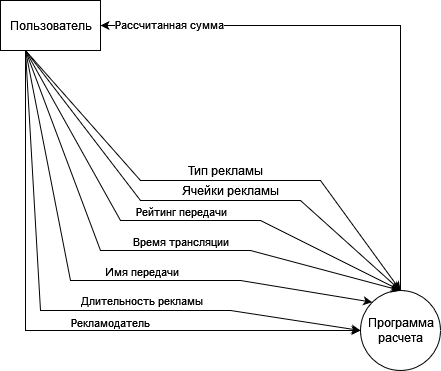

The diagram above was exported from draw.io. Its source (the exported page's mxGraphModel, read from the mxfile embedded in the PNG):
<mxGraphModel dx="1453" dy="1313" grid="1" gridSize="10" guides="1" tooltips="1" connect="1" arrows="1" fold="1" page="1" pageScale="1" pageWidth="827" pageHeight="1169" math="0" shadow="0">
  <root>
    <mxCell id="0" />
    <mxCell id="1" parent="0" />
    <mxCell id="nfZRjN_n3jwFYfnEZDaI-1" value="Пользователь" style="html=1;dashed=0;whitespace=wrap;" parent="1" vertex="1">
      <mxGeometry x="40" y="40" width="100" height="50" as="geometry" />
    </mxCell>
    <mxCell id="nfZRjN_n3jwFYfnEZDaI-3" value="&lt;div&gt;Программа&lt;/div&gt;&lt;div&gt;расчета&lt;/div&gt;" style="shape=ellipse;html=1;dashed=0;whitespace=wrap;aspect=fixed;perimeter=ellipsePerimeter;" parent="1" vertex="1">
      <mxGeometry x="400" y="330" width="80" height="80" as="geometry" />
    </mxCell>
    <mxCell id="k_byAhoxsBUi9kgTS5_T-2" value="" style="endArrow=classic;html=1;exitX=0.25;exitY=1;exitDx=0;exitDy=0;entryX=0;entryY=0.5;entryDx=0;entryDy=0;rounded=0;" parent="1" source="nfZRjN_n3jwFYfnEZDaI-1" target="nfZRjN_n3jwFYfnEZDaI-3" edge="1">
      <mxGeometry width="50" height="50" relative="1" as="geometry">
        <mxPoint x="80" y="370" as="sourcePoint" />
        <mxPoint x="130" y="320" as="targetPoint" />
        <Array as="points">
          <mxPoint x="65" y="370" />
        </Array>
      </mxGeometry>
    </mxCell>
    <mxCell id="k_byAhoxsBUi9kgTS5_T-9" value="&lt;div&gt;Длительность рекламы&lt;/div&gt;" style="edgeLabel;html=1;align=center;verticalAlign=middle;resizable=0;points=[];rotation=0;" parent="k_byAhoxsBUi9kgTS5_T-2" vertex="1" connectable="0">
      <mxGeometry x="-0.2497" y="56" relative="1" as="geometry">
        <mxPoint x="59" y="19" as="offset" />
      </mxGeometry>
    </mxCell>
    <mxCell id="k_byAhoxsBUi9kgTS5_T-3" value="" style="endArrow=classic;html=1;exitX=0.25;exitY=1;exitDx=0;exitDy=0;entryX=0;entryY=0.5;entryDx=0;entryDy=0;rounded=0;" parent="1" source="nfZRjN_n3jwFYfnEZDaI-1" target="nfZRjN_n3jwFYfnEZDaI-3" edge="1">
      <mxGeometry width="50" height="50" relative="1" as="geometry">
        <mxPoint x="250" y="310" as="sourcePoint" />
        <mxPoint x="300" y="260" as="targetPoint" />
        <Array as="points">
          <mxPoint x="80" y="350" />
          <mxPoint x="270" y="350" />
        </Array>
      </mxGeometry>
    </mxCell>
    <mxCell id="k_byAhoxsBUi9kgTS5_T-10" value="Рекламодатель" style="edgeLabel;html=1;align=center;verticalAlign=middle;resizable=0;points=[];rotation=0;" parent="k_byAhoxsBUi9kgTS5_T-3" vertex="1" connectable="0">
      <mxGeometry x="-0.183" y="38" relative="1" as="geometry">
        <mxPoint x="33" y="35" as="offset" />
      </mxGeometry>
    </mxCell>
    <mxCell id="k_byAhoxsBUi9kgTS5_T-5" value="" style="endArrow=classic;html=1;exitX=0.25;exitY=1;exitDx=0;exitDy=0;entryX=0;entryY=0;entryDx=0;entryDy=0;rounded=0;" parent="1" source="nfZRjN_n3jwFYfnEZDaI-1" target="nfZRjN_n3jwFYfnEZDaI-3" edge="1">
      <mxGeometry width="50" height="50" relative="1" as="geometry">
        <mxPoint x="140" y="220" as="sourcePoint" />
        <mxPoint x="180" y="370" as="targetPoint" />
        <Array as="points">
          <mxPoint x="110" y="320" />
          <mxPoint x="280" y="320" />
        </Array>
      </mxGeometry>
    </mxCell>
    <mxCell id="k_byAhoxsBUi9kgTS5_T-11" value="Имя передачи" style="edgeLabel;html=1;align=center;verticalAlign=middle;resizable=0;points=[];rotation=0;" parent="k_byAhoxsBUi9kgTS5_T-5" vertex="1" connectable="0">
      <mxGeometry x="0.0351" y="4" relative="1" as="geometry">
        <mxPoint x="26" y="-6" as="offset" />
      </mxGeometry>
    </mxCell>
    <mxCell id="k_byAhoxsBUi9kgTS5_T-7" value="" style="endArrow=classic;html=1;exitX=0.25;exitY=1;exitDx=0;exitDy=0;entryX=0.5;entryY=0;entryDx=0;entryDy=0;rounded=0;" parent="1" source="nfZRjN_n3jwFYfnEZDaI-1" target="nfZRjN_n3jwFYfnEZDaI-3" edge="1">
      <mxGeometry width="50" height="50" relative="1" as="geometry">
        <mxPoint x="110" y="100" as="sourcePoint" />
        <mxPoint x="180" y="370" as="targetPoint" />
        <Array as="points">
          <mxPoint x="140" y="290" />
          <mxPoint x="290" y="290" />
        </Array>
      </mxGeometry>
    </mxCell>
    <mxCell id="k_byAhoxsBUi9kgTS5_T-12" value="Время трансляции" style="edgeLabel;html=1;align=center;verticalAlign=middle;resizable=0;points=[];rotation=0;" parent="k_byAhoxsBUi9kgTS5_T-7" vertex="1" connectable="0">
      <mxGeometry x="-0.1132" y="-31" relative="1" as="geometry">
        <mxPoint x="63" y="-41" as="offset" />
      </mxGeometry>
    </mxCell>
    <mxCell id="k_byAhoxsBUi9kgTS5_T-8" value="" style="endArrow=classic;html=1;entryX=0.5;entryY=0;entryDx=0;entryDy=0;exitX=0.25;exitY=1;exitDx=0;exitDy=0;rounded=0;" parent="1" source="nfZRjN_n3jwFYfnEZDaI-1" target="nfZRjN_n3jwFYfnEZDaI-3" edge="1">
      <mxGeometry width="50" height="50" relative="1" as="geometry">
        <mxPoint x="110" y="100" as="sourcePoint" />
        <mxPoint x="180" y="370" as="targetPoint" />
        <Array as="points">
          <mxPoint x="160" y="260" />
          <mxPoint x="300" y="260" />
        </Array>
      </mxGeometry>
    </mxCell>
    <mxCell id="k_byAhoxsBUi9kgTS5_T-13" value="Рейтинг передачи" style="edgeLabel;html=1;align=center;verticalAlign=middle;resizable=0;points=[];" parent="k_byAhoxsBUi9kgTS5_T-8" vertex="1" connectable="0">
      <mxGeometry x="-0.3224" y="-33" relative="1" as="geometry">
        <mxPoint x="103" y="-1" as="offset" />
      </mxGeometry>
    </mxCell>
    <mxCell id="YSG9K56YHQQB0a2u6Lz9-1" value="" style="endArrow=classic;html=1;entryX=1;entryY=0.5;entryDx=0;entryDy=0;rounded=0;" parent="1" target="nfZRjN_n3jwFYfnEZDaI-1" edge="1">
      <mxGeometry width="50" height="50" relative="1" as="geometry">
        <mxPoint x="440" y="330" as="sourcePoint" />
        <mxPoint x="310" y="360" as="targetPoint" />
        <Array as="points">
          <mxPoint x="440" y="65" />
        </Array>
      </mxGeometry>
    </mxCell>
    <mxCell id="YSG9K56YHQQB0a2u6Lz9-2" value="Рассчитанная сумма" style="edgeLabel;html=1;align=center;verticalAlign=middle;resizable=0;points=[];" parent="YSG9K56YHQQB0a2u6Lz9-1" vertex="1" connectable="0">
      <mxGeometry x="0.7602" y="4" relative="1" as="geometry">
        <mxPoint y="-6" as="offset" />
      </mxGeometry>
    </mxCell>
    <mxCell id="B1Ozbt-dJ4P_bzdTLb8S-1" value="" style="endArrow=classic;html=1;rounded=0;exitX=0.25;exitY=1;exitDx=0;exitDy=0;" edge="1" parent="1" source="nfZRjN_n3jwFYfnEZDaI-1">
      <mxGeometry width="50" height="50" relative="1" as="geometry">
        <mxPoint x="269.4000000000001" y="240.45000000000005" as="sourcePoint" />
        <mxPoint x="440" y="330" as="targetPoint" />
        <Array as="points">
          <mxPoint x="180" y="240" />
          <mxPoint x="340" y="240" />
        </Array>
      </mxGeometry>
    </mxCell>
    <mxCell id="B1Ozbt-dJ4P_bzdTLb8S-2" value="Ячейки рекламы" style="text;html=1;align=center;verticalAlign=middle;resizable=0;points=[];autosize=1;strokeColor=none;fillColor=none;" vertex="1" parent="1">
      <mxGeometry x="215" y="220" width="110" height="20" as="geometry" />
    </mxCell>
    <mxCell id="q_iwuHQuDYzbN75aP86m-1" value="" style="endArrow=classic;html=1;rounded=0;exitX=0.25;exitY=1;exitDx=0;exitDy=0;" edge="1" parent="1" source="nfZRjN_n3jwFYfnEZDaI-1">
      <mxGeometry width="50" height="50" relative="1" as="geometry">
        <mxPoint x="279.4000000000001" y="250.45000000000005" as="sourcePoint" />
        <mxPoint x="440" y="330" as="targetPoint" />
        <Array as="points">
          <mxPoint x="180" y="220" />
          <mxPoint x="360" y="220" />
        </Array>
      </mxGeometry>
    </mxCell>
    <mxCell id="q_iwuHQuDYzbN75aP86m-2" value="Тип рекламы" style="text;html=1;align=center;verticalAlign=middle;resizable=0;points=[];autosize=1;strokeColor=none;fillColor=none;" vertex="1" parent="1">
      <mxGeometry x="220" y="200" width="90" height="20" as="geometry" />
    </mxCell>
  </root>
</mxGraphModel>